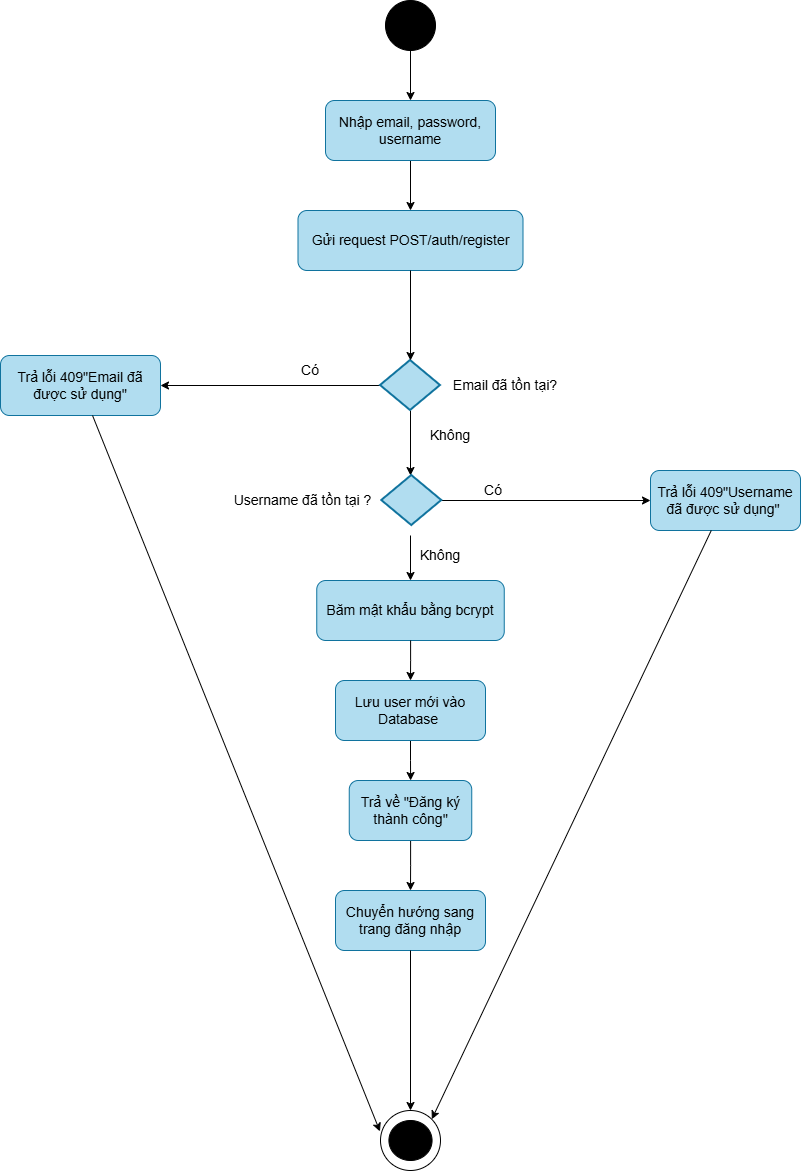

The diagram above was exported from draw.io. Its source (the exported page's mxGraphModel, read from the mxfile embedded in the PNG):
<mxGraphModel dx="1792" dy="540" grid="1" gridSize="10" guides="1" tooltips="1" connect="1" arrows="1" fold="1" page="1" pageScale="1" pageWidth="827" pageHeight="1169" math="0" shadow="0">
  <root>
    <mxCell id="WIyWlLk6GJQsqaUBKTNV-0" />
    <mxCell id="WIyWlLk6GJQsqaUBKTNV-1" parent="WIyWlLk6GJQsqaUBKTNV-0" />
    <mxCell id="bnt-F4zRqeCEUN-TQ8Vk-5" edge="1" parent="WIyWlLk6GJQsqaUBKTNV-1" source="qAjaJd0ade4ZLoSz5D9z-1" style="edgeStyle=orthogonalEdgeStyle;rounded=0;orthogonalLoop=1;jettySize=auto;html=1;entryX=0.5;entryY=0;entryDx=0;entryDy=0;" target="bnt-F4zRqeCEUN-TQ8Vk-0">
      <mxGeometry relative="1" as="geometry" />
    </mxCell>
    <mxCell id="qAjaJd0ade4ZLoSz5D9z-1" parent="WIyWlLk6GJQsqaUBKTNV-1" style="verticalLabelPosition=bottom;verticalAlign=top;html=1;shape=mxgraph.flowchart.on-page_reference;fillColor=light-dark(#000000,#000000);gradientColor=light-dark(#000000,#000000);" value="" vertex="1">
      <mxGeometry height="50" width="50" x="375" y="80" as="geometry" />
    </mxCell>
    <mxCell id="qAjaJd0ade4ZLoSz5D9z-21" edge="1" parent="WIyWlLk6GJQsqaUBKTNV-1" source="qAjaJd0ade4ZLoSz5D9z-14" style="rounded=0;orthogonalLoop=1;jettySize=auto;html=1;entryX=1;entryY=0.5;entryDx=0;entryDy=0;" target="qAjaJd0ade4ZLoSz5D9z-20">
      <mxGeometry relative="1" as="geometry" />
    </mxCell>
    <mxCell id="bnt-F4zRqeCEUN-TQ8Vk-22" edge="1" parent="WIyWlLk6GJQsqaUBKTNV-1" source="qAjaJd0ade4ZLoSz5D9z-14" style="edgeStyle=orthogonalEdgeStyle;rounded=0;orthogonalLoop=1;jettySize=auto;html=1;entryX=0.5;entryY=0;entryDx=0;entryDy=0;">
      <mxGeometry relative="1" as="geometry">
        <mxPoint x="400" y="555" as="targetPoint" />
      </mxGeometry>
    </mxCell>
    <mxCell id="qAjaJd0ade4ZLoSz5D9z-14" parent="WIyWlLk6GJQsqaUBKTNV-1" style="strokeWidth=2;html=1;shape=mxgraph.flowchart.decision;whiteSpace=wrap;fillColor=#b1ddf0;strokeColor=#10739e;" value="" vertex="1">
      <mxGeometry height="50" width="60" x="370" y="440" as="geometry" />
    </mxCell>
    <mxCell id="qAjaJd0ade4ZLoSz5D9z-16" parent="WIyWlLk6GJQsqaUBKTNV-1" style="text;html=1;whiteSpace=wrap;strokeColor=none;fillColor=none;align=center;verticalAlign=middle;rounded=0;" value="&lt;font style=&quot;font-size: 14px;&quot;&gt;Email đã tồn tại?&lt;/font&gt;" vertex="1">
      <mxGeometry height="30" width="170" x="410" y="450" as="geometry" />
    </mxCell>
    <mxCell id="bnt-F4zRqeCEUN-TQ8Vk-31" edge="1" parent="WIyWlLk6GJQsqaUBKTNV-1" style="edgeStyle=orthogonalEdgeStyle;rounded=0;orthogonalLoop=1;jettySize=auto;html=1;entryX=0.5;entryY=0;entryDx=0;entryDy=0;" target="bnt-F4zRqeCEUN-TQ8Vk-27">
      <mxGeometry relative="1" as="geometry">
        <mxPoint x="400" y="615" as="sourcePoint" />
      </mxGeometry>
    </mxCell>
    <mxCell id="qAjaJd0ade4ZLoSz5D9z-20" parent="WIyWlLk6GJQsqaUBKTNV-1" style="rounded=1;whiteSpace=wrap;html=1;fillColor=#b1ddf0;strokeColor=#10739e;" value="&lt;span style=&quot;font-size: 14px;&quot;&gt;Trả lỗi 409&quot;Email đã được sử dụng&quot;&lt;/span&gt;" vertex="1">
      <mxGeometry height="60" width="160" x="-10" y="435" as="geometry" />
    </mxCell>
    <mxCell id="qAjaJd0ade4ZLoSz5D9z-24" parent="WIyWlLk6GJQsqaUBKTNV-1" style="text;html=1;whiteSpace=wrap;strokeColor=none;fillColor=none;align=center;verticalAlign=middle;rounded=0;" value="&lt;font style=&quot;font-size: 14px;&quot;&gt;Có&lt;/font&gt;" vertex="1">
      <mxGeometry height="30" width="60" x="270" y="435" as="geometry" />
    </mxCell>
    <mxCell id="qAjaJd0ade4ZLoSz5D9z-26" parent="WIyWlLk6GJQsqaUBKTNV-1" style="text;html=1;whiteSpace=wrap;strokeColor=none;fillColor=none;align=center;verticalAlign=middle;rounded=0;" value="&lt;font style=&quot;font-size: 14px;&quot;&gt;Không&lt;/font&gt;" vertex="1">
      <mxGeometry height="30" width="60" x="410" y="500" as="geometry" />
    </mxCell>
    <mxCell id="qAjaJd0ade4ZLoSz5D9z-36" parent="WIyWlLk6GJQsqaUBKTNV-1" style="verticalLabelPosition=bottom;verticalAlign=top;html=1;shape=mxgraph.flowchart.on-page_reference;" value="" vertex="1">
      <mxGeometry height="60" width="60" x="370" y="1190" as="geometry" />
    </mxCell>
    <mxCell id="qAjaJd0ade4ZLoSz5D9z-37" parent="WIyWlLk6GJQsqaUBKTNV-1" style="verticalLabelPosition=bottom;verticalAlign=top;html=1;shape=mxgraph.flowchart.on-page_reference;strokeColor=#000000;fillColor=light-dark(#000000,#000000);" value="" vertex="1">
      <mxGeometry height="40" width="43.13" x="378.43" y="1200" as="geometry" />
    </mxCell>
    <mxCell id="bnt-F4zRqeCEUN-TQ8Vk-6" edge="1" parent="WIyWlLk6GJQsqaUBKTNV-1" source="bnt-F4zRqeCEUN-TQ8Vk-0" style="edgeStyle=orthogonalEdgeStyle;rounded=0;orthogonalLoop=1;jettySize=auto;html=1;entryX=0.5;entryY=0;entryDx=0;entryDy=0;" target="bnt-F4zRqeCEUN-TQ8Vk-2">
      <mxGeometry relative="1" as="geometry" />
    </mxCell>
    <mxCell id="bnt-F4zRqeCEUN-TQ8Vk-0" parent="WIyWlLk6GJQsqaUBKTNV-1" style="rounded=1;whiteSpace=wrap;html=1;fillColor=#b1ddf0;strokeColor=#10739e;fontSize=14;" value="Nhập email, password, username" vertex="1">
      <mxGeometry height="60" width="170" x="315" y="180" as="geometry" />
    </mxCell>
    <mxCell id="bnt-F4zRqeCEUN-TQ8Vk-2" parent="WIyWlLk6GJQsqaUBKTNV-1" style="rounded=1;whiteSpace=wrap;html=1;fillColor=#b1ddf0;strokeColor=#10739e;fontSize=14;" value="Gửi request POST/auth/register" vertex="1">
      <mxGeometry height="60" width="225" x="287.5" y="290" as="geometry" />
    </mxCell>
    <mxCell id="bnt-F4zRqeCEUN-TQ8Vk-27" parent="WIyWlLk6GJQsqaUBKTNV-1" style="rounded=1;whiteSpace=wrap;html=1;fillColor=#b1ddf0;strokeColor=#10739e;" value="&lt;span style=&quot;font-size: 14px;&quot;&gt;Băm mật khẩu bằng bcrypt&lt;/span&gt;" vertex="1">
      <mxGeometry height="60" width="187.5" x="306.25" y="660" as="geometry" />
    </mxCell>
    <mxCell id="bnt-F4zRqeCEUN-TQ8Vk-33" edge="1" parent="WIyWlLk6GJQsqaUBKTNV-1" source="bnt-F4zRqeCEUN-TQ8Vk-28" style="edgeStyle=orthogonalEdgeStyle;rounded=0;orthogonalLoop=1;jettySize=auto;html=1;" target="bnt-F4zRqeCEUN-TQ8Vk-29">
      <mxGeometry relative="1" as="geometry" />
    </mxCell>
    <mxCell id="bnt-F4zRqeCEUN-TQ8Vk-28" parent="WIyWlLk6GJQsqaUBKTNV-1" style="rounded=1;whiteSpace=wrap;html=1;fillColor=#b1ddf0;strokeColor=#10739e;" value="&lt;span style=&quot;font-size: 14px;&quot;&gt;Lưu user mới vào Database&amp;nbsp;&lt;/span&gt;" vertex="1">
      <mxGeometry height="60" width="150" x="325" y="760" as="geometry" />
    </mxCell>
    <mxCell id="bnt-F4zRqeCEUN-TQ8Vk-34" edge="1" parent="WIyWlLk6GJQsqaUBKTNV-1" source="bnt-F4zRqeCEUN-TQ8Vk-29" style="edgeStyle=orthogonalEdgeStyle;rounded=0;orthogonalLoop=1;jettySize=auto;html=1;entryX=0.5;entryY=0;entryDx=0;entryDy=0;" target="bnt-F4zRqeCEUN-TQ8Vk-30">
      <mxGeometry relative="1" as="geometry" />
    </mxCell>
    <mxCell id="bnt-F4zRqeCEUN-TQ8Vk-29" parent="WIyWlLk6GJQsqaUBKTNV-1" style="rounded=1;whiteSpace=wrap;html=1;fillColor=#b1ddf0;strokeColor=#10739e;" value="&lt;span style=&quot;font-size: 14px;&quot;&gt;Trả về &quot;Đăng ký thành công&quot;&lt;/span&gt;" vertex="1">
      <mxGeometry height="60" width="122.5" x="338.75" y="860" as="geometry" />
    </mxCell>
    <mxCell id="bnt-F4zRqeCEUN-TQ8Vk-30" parent="WIyWlLk6GJQsqaUBKTNV-1" style="rounded=1;whiteSpace=wrap;html=1;fillColor=#b1ddf0;strokeColor=#10739e;" value="&lt;span style=&quot;font-size: 14px;&quot;&gt;Chuyển hướng sang trang đăng nhập&lt;/span&gt;" vertex="1">
      <mxGeometry height="60" width="150" x="325" y="970" as="geometry" />
    </mxCell>
    <mxCell id="Ztcr2tJgGLIZzjFgznmU-0" edge="1" parent="WIyWlLk6GJQsqaUBKTNV-1" source="bnt-F4zRqeCEUN-TQ8Vk-2" style="edgeStyle=orthogonalEdgeStyle;rounded=0;orthogonalLoop=1;jettySize=auto;html=1;entryX=0.5;entryY=0;entryDx=0;entryDy=0;entryPerimeter=0;" target="qAjaJd0ade4ZLoSz5D9z-14">
      <mxGeometry relative="1" as="geometry" />
    </mxCell>
    <mxCell id="Ztcr2tJgGLIZzjFgznmU-1" parent="WIyWlLk6GJQsqaUBKTNV-1" style="rounded=1;whiteSpace=wrap;html=1;fillColor=#b1ddf0;strokeColor=#10739e;" value="&lt;span style=&quot;font-size: 14px;&quot;&gt;Trả lỗi 409&quot;Username đã được sử dụng&quot;&amp;nbsp;&lt;/span&gt;" vertex="1">
      <mxGeometry height="60" width="150" x="640" y="550" as="geometry" />
    </mxCell>
    <mxCell id="Ztcr2tJgGLIZzjFgznmU-3" parent="WIyWlLk6GJQsqaUBKTNV-1" style="text;html=1;whiteSpace=wrap;strokeColor=none;fillColor=none;align=center;verticalAlign=middle;rounded=0;" value="&lt;font style=&quot;font-size: 14px;&quot;&gt;Có&lt;/font&gt;" vertex="1">
      <mxGeometry height="30" width="60" x="452.5" y="555" as="geometry" />
    </mxCell>
    <mxCell id="Ztcr2tJgGLIZzjFgznmU-4" parent="WIyWlLk6GJQsqaUBKTNV-1" style="text;html=1;whiteSpace=wrap;strokeColor=none;fillColor=none;align=center;verticalAlign=middle;rounded=0;" value="&lt;font style=&quot;font-size: 14px;&quot;&gt;Không&lt;/font&gt;" vertex="1">
      <mxGeometry height="30" width="60" x="400" y="620" as="geometry" />
    </mxCell>
    <mxCell id="Ztcr2tJgGLIZzjFgznmU-9" edge="1" parent="WIyWlLk6GJQsqaUBKTNV-1" source="Ztcr2tJgGLIZzjFgznmU-5" style="edgeStyle=orthogonalEdgeStyle;rounded=0;orthogonalLoop=1;jettySize=auto;html=1;entryX=0;entryY=0.5;entryDx=0;entryDy=0;" target="Ztcr2tJgGLIZzjFgznmU-1">
      <mxGeometry relative="1" as="geometry" />
    </mxCell>
    <mxCell id="Ztcr2tJgGLIZzjFgznmU-5" parent="WIyWlLk6GJQsqaUBKTNV-1" style="strokeWidth=2;html=1;shape=mxgraph.flowchart.decision;whiteSpace=wrap;fillColor=#b1ddf0;strokeColor=#10739e;" value="" vertex="1">
      <mxGeometry height="50" width="60" x="371.25" y="555" as="geometry" />
    </mxCell>
    <mxCell id="Ztcr2tJgGLIZzjFgznmU-10" parent="WIyWlLk6GJQsqaUBKTNV-1" style="text;html=1;whiteSpace=wrap;strokeColor=none;fillColor=none;align=center;verticalAlign=middle;rounded=0;" value="&lt;span style=&quot;font-size: 14px;&quot;&gt;Username đã tồn tại ?&lt;/span&gt;" vertex="1">
      <mxGeometry height="30" width="145" x="220" y="565" as="geometry" />
    </mxCell>
    <mxCell id="Ztcr2tJgGLIZzjFgznmU-13" edge="1" parent="WIyWlLk6GJQsqaUBKTNV-1" source="bnt-F4zRqeCEUN-TQ8Vk-27" style="edgeStyle=orthogonalEdgeStyle;rounded=0;orthogonalLoop=1;jettySize=auto;html=1;entryX=0.5;entryY=0;entryDx=0;entryDy=0;entryPerimeter=0;">
      <mxGeometry relative="1" as="geometry">
        <mxPoint x="400" y="760" as="targetPoint" />
      </mxGeometry>
    </mxCell>
    <mxCell id="Ztcr2tJgGLIZzjFgznmU-25" edge="1" parent="WIyWlLk6GJQsqaUBKTNV-1" source="qAjaJd0ade4ZLoSz5D9z-20" style="rounded=0;orthogonalLoop=1;jettySize=auto;html=1;entryX=-0.009;entryY=0.348;entryDx=0;entryDy=0;entryPerimeter=0;" target="qAjaJd0ade4ZLoSz5D9z-36">
      <mxGeometry relative="1" as="geometry" />
    </mxCell>
    <mxCell id="Ztcr2tJgGLIZzjFgznmU-30" edge="1" parent="WIyWlLk6GJQsqaUBKTNV-1" source="Ztcr2tJgGLIZzjFgznmU-1" style="rounded=0;orthogonalLoop=1;jettySize=auto;html=1;entryX=0.855;entryY=0.145;entryDx=0;entryDy=0;entryPerimeter=0;" target="qAjaJd0ade4ZLoSz5D9z-36">
      <mxGeometry relative="1" as="geometry" />
    </mxCell>
    <mxCell id="Ztcr2tJgGLIZzjFgznmU-36" edge="1" parent="WIyWlLk6GJQsqaUBKTNV-1" source="bnt-F4zRqeCEUN-TQ8Vk-30" style="edgeStyle=orthogonalEdgeStyle;rounded=0;orthogonalLoop=1;jettySize=auto;html=1;entryX=0.5;entryY=0;entryDx=0;entryDy=0;entryPerimeter=0;" target="qAjaJd0ade4ZLoSz5D9z-36">
      <mxGeometry relative="1" as="geometry" />
    </mxCell>
  </root>
</mxGraphModel>